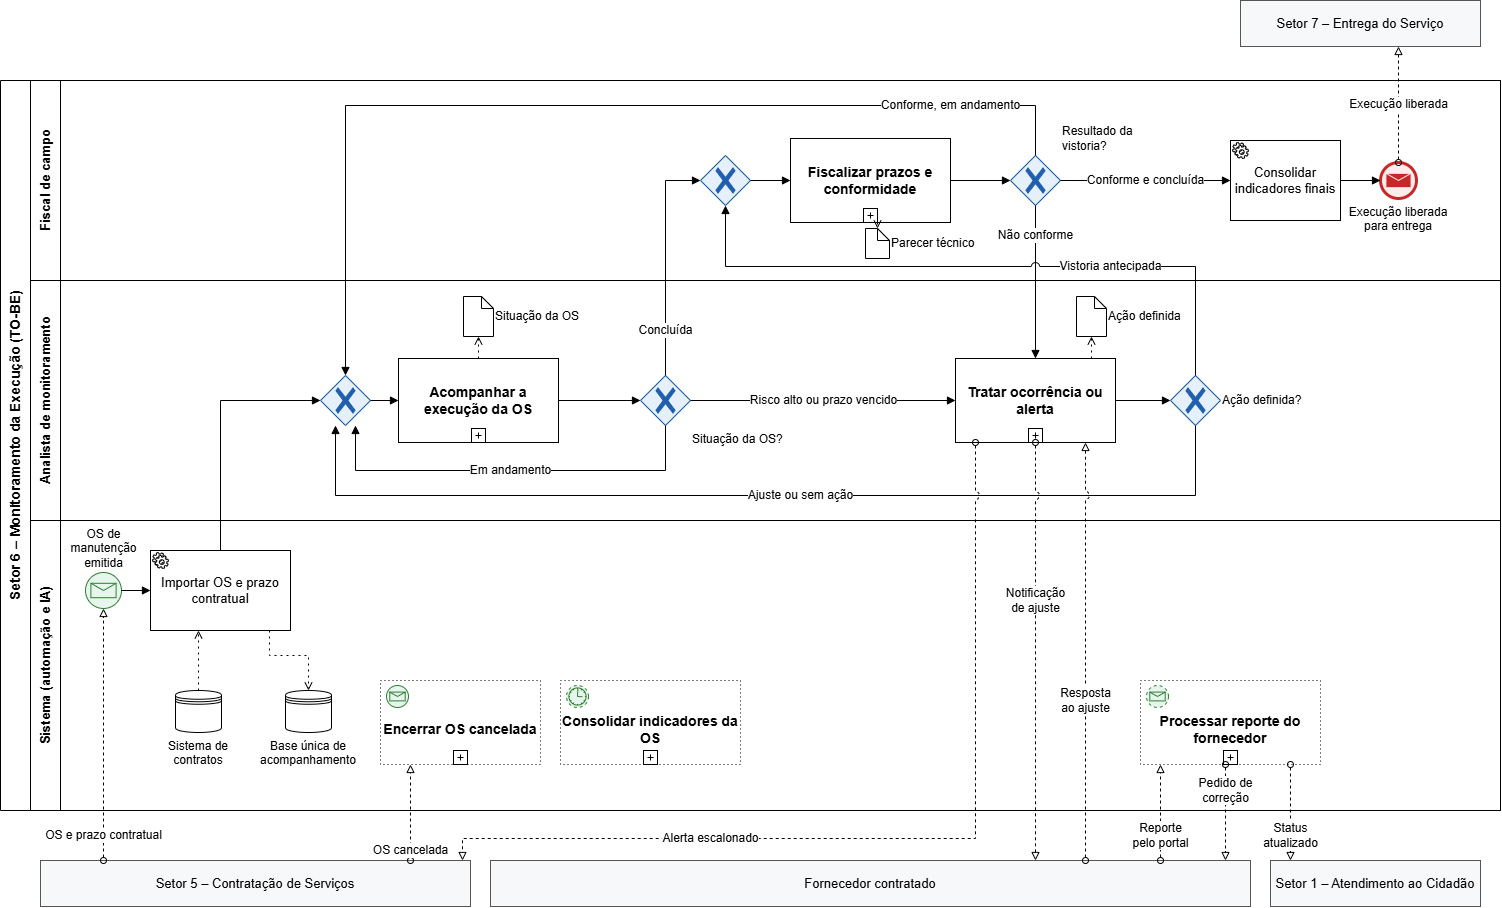

The diagram above was exported from draw.io. Its source (the exported page's mxGraphModel, read from the mxfile embedded in the PNG):
<mxGraphModel dx="1873" dy="1022" grid="0" gridSize="10" guides="1" tooltips="1" connect="1" arrows="1" fold="1" page="1" pageScale="1" pageWidth="1169" pageHeight="827" math="0" shadow="0">
  <root>
    <mxCell id="0" />
    <mxCell id="1" parent="0" />
    <mxCell id="S7" parent="1" style="rounded=0;whiteSpace=wrap;html=1;fontSize=13;fillColor=#F7F8FA;strokeColor=#555555;" value="Setor 7 – Entrega do Serviço" vertex="1">
      <mxGeometry height="46" width="240" x="1240" as="geometry" />
    </mxCell>
    <mxCell id="pool" parent="1" style="swimlane;horizontal=0;startSize=30;html=1;whiteSpace=wrap;fillColor=none;fontSize=14;fontStyle=1;" value="Setor 6 – Monitoramento da Execução (TO-BE)" vertex="1">
      <mxGeometry height="730" width="1500" y="80" as="geometry" />
    </mxCell>
    <mxCell id="LF" parent="1" style="swimlane;horizontal=0;startSize=30;html=1;whiteSpace=wrap;fillColor=none;swimlaneFillColor=none;fontSize=13;" value="Fiscal de campo" vertex="1">
      <mxGeometry height="200" width="1470" x="30" y="80" as="geometry" />
    </mxCell>
    <mxCell id="LA" parent="1" style="swimlane;horizontal=0;startSize=30;html=1;whiteSpace=wrap;fillColor=none;swimlaneFillColor=none;fontSize=13;" value="Analista de monitoramento" vertex="1">
      <mxGeometry height="240" width="1470" x="30" y="280" as="geometry" />
    </mxCell>
    <mxCell id="LS" parent="1" style="swimlane;horizontal=0;startSize=30;html=1;whiteSpace=wrap;fillColor=none;swimlaneFillColor=none;fontSize=13;" value="Sistema (automação e IA)" vertex="1">
      <mxGeometry height="290" width="1470" x="30" y="520" as="geometry" />
    </mxCell>
    <mxCell id="S5" parent="1" style="rounded=0;whiteSpace=wrap;html=1;fontSize=13;fillColor=#F7F8FA;strokeColor=#555555;" value="Setor 5 – Contratação de Serviços" vertex="1">
      <mxGeometry height="46" width="430" x="40" y="860" as="geometry" />
    </mxCell>
    <mxCell id="FO" parent="1" style="rounded=0;whiteSpace=wrap;html=1;fontSize=13;fillColor=#F7F8FA;strokeColor=#555555;" value="Fornecedor contratado" vertex="1">
      <mxGeometry height="46" width="760" x="490" y="860" as="geometry" />
    </mxCell>
    <mxCell id="S1" parent="1" style="rounded=0;whiteSpace=wrap;html=1;fontSize=13;fillColor=#F7F8FA;strokeColor=#555555;" value="Setor 1 – Atendimento ao Cidadão" vertex="1">
      <mxGeometry height="46" width="210" x="1270" y="860" as="geometry" />
    </mxCell>
    <mxCell id="start" parent="1" style="shape=mxgraph.bpmn.event;outline=standard;symbol=message;html=1;whiteSpace=wrap;fontSize=12;labelWidth=110;fillColor=#E7F6EC;strokeColor=#2E7D32;verticalLabelPosition=top;verticalAlign=bottom;labelWidth=75;" value="OS de manutenção emitida" vertex="1">
      <mxGeometry height="36" width="36" x="85" y="572" as="geometry" />
    </mxCell>
    <mxCell id="imp" parent="1" style="shape=mxgraph.bpmn.task;taskMarker=service;html=1;whiteSpace=wrap;fontSize=13;arcSize=12;" value="Importar OS e prazo contratual" vertex="1">
      <mxGeometry height="80" width="140" x="150" y="550" as="geometry" />
    </mxCell>
    <mxCell id="ds_scm" parent="1" style="shape=datastore;html=1;whiteSpace=wrap;fontSize=12;fillColor=#FFFFFF;labelWidth=110;verticalLabelPosition=bottom;verticalAlign=top;" value="Sistema de contratos" vertex="1">
      <mxGeometry height="42" width="46" x="175" y="690" as="geometry" />
    </mxCell>
    <mxCell id="ds_base" parent="1" style="shape=datastore;html=1;whiteSpace=wrap;fontSize=12;fillColor=#FFFFFF;labelWidth=110;verticalLabelPosition=bottom;verticalAlign=top;" value="Base única de acompanhamento" vertex="1">
      <mxGeometry height="42" width="46" x="285" y="690" as="geometry" />
    </mxCell>
    <mxCell id="esp_can" parent="1" style="shape=mxgraph.bpmn.task;taskMarker=abstract;isLoopSub=1;html=1;whiteSpace=wrap;fontSize=14;fontStyle=1;fillColor=#FFFFFF;strokeWidth=1;dashed=1;dashPattern=1 3;spacingTop=14;" value="Encerrar OS cancelada" vertex="1">
      <mxGeometry height="84" width="160" x="380" y="680" as="geometry" />
    </mxCell>
    <mxCell id="esp_can_st" parent="1" style="shape=mxgraph.bpmn.event;outline=standard;symbol=message;html=1;whiteSpace=wrap;fontSize=12;labelWidth=110;fillColor=#E7F6EC;strokeColor=#2E7D32;verticalLabelPosition=bottom;verticalAlign=top;" value="" vertex="1">
      <mxGeometry height="22" width="22" x="386" y="685" as="geometry" />
    </mxCell>
    <mxCell id="esp_ind" parent="1" style="shape=mxgraph.bpmn.task;taskMarker=abstract;isLoopSub=1;html=1;whiteSpace=wrap;fontSize=14;fontStyle=1;fillColor=#FFFFFF;strokeWidth=1;dashed=1;dashPattern=1 3;spacingTop=14;" value="Consolidar indicadores da OS" vertex="1">
      <mxGeometry height="84" width="180" x="560" y="680" as="geometry" />
    </mxCell>
    <mxCell id="esp_ind_st" parent="1" style="shape=mxgraph.bpmn.event;outline=eventNonint;symbol=timer;html=1;whiteSpace=wrap;fontSize=12;labelWidth=110;fillColor=#E7F6EC;strokeColor=#2E7D32;verticalLabelPosition=bottom;verticalAlign=top;" value="" vertex="1">
      <mxGeometry height="22" width="22" x="566" y="685" as="geometry" />
    </mxCell>
    <mxCell id="esp_rep" parent="1" style="shape=mxgraph.bpmn.task;taskMarker=abstract;isLoopSub=1;html=1;whiteSpace=wrap;fontSize=14;fontStyle=1;fillColor=#FFFFFF;strokeWidth=1;dashed=1;dashPattern=1 3;spacingTop=14;" value="Processar reporte do fornecedor" vertex="1">
      <mxGeometry height="84" width="180" x="1140" y="680" as="geometry" />
    </mxCell>
    <mxCell id="esp_rep_st" parent="1" style="shape=mxgraph.bpmn.event;outline=eventNonint;symbol=message;html=1;whiteSpace=wrap;fontSize=12;labelWidth=110;fillColor=#E7F6EC;strokeColor=#2E7D32;verticalLabelPosition=bottom;verticalAlign=top;" value="" vertex="1">
      <mxGeometry height="22" width="22" x="1146" y="685" as="geometry" />
    </mxCell>
    <mxCell id="x0" parent="1" style="shape=mxgraph.bpmn.gateway2;gwType=exclusive;fillColor=#E6F0FB;strokeColor=#1F5FAD;html=1;whiteSpace=wrap;fontSize=12;labelWidth=130;verticalLabelPosition=top;verticalAlign=bottom;" value="" vertex="1">
      <mxGeometry height="50" width="50" x="320" y="375" as="geometry" />
    </mxCell>
    <mxCell id="sp1" parent="1" style="shape=mxgraph.bpmn.task;taskMarker=abstract;isLoopSub=1;html=1;whiteSpace=wrap;fontSize=14;fontStyle=1;fillColor=#FFFFFF;strokeWidth=1;" value="Acompanhar a execução da OS" vertex="1">
      <mxGeometry height="84" width="160" x="398" y="358" as="geometry" />
    </mxCell>
    <mxCell id="do_sit" parent="1" style="shape=mxgraph.bpmn.data;size=12;html=1;whiteSpace=wrap;fontSize=12;fillColor=#FFFFFF;labelWidth=150;labelPosition=right;verticalLabelPosition=middle;align=left;verticalAlign=middle;labelWidth=95;" value="Situação da OS" vertex="1">
      <mxGeometry height="40" width="30" x="463" y="296" as="geometry" />
    </mxCell>
    <mxCell id="g1" parent="1" style="shape=mxgraph.bpmn.gateway2;gwType=exclusive;fillColor=#E6F0FB;strokeColor=#1F5FAD;html=1;whiteSpace=wrap;fontSize=12;labelWidth=130;labelPosition=right;verticalLabelPosition=bottom;align=left;verticalAlign=top;labelWidth=120;" value="Situação da OS?" vertex="1">
      <mxGeometry height="50" width="50" x="640" y="375" as="geometry" />
    </mxCell>
    <mxCell id="sp3" parent="1" style="shape=mxgraph.bpmn.task;taskMarker=abstract;isLoopSub=1;html=1;whiteSpace=wrap;fontSize=14;fontStyle=1;fillColor=#FFFFFF;strokeWidth=1;" value="Tratar ocorrência ou alerta" vertex="1">
      <mxGeometry height="84" width="160" x="955" y="358" as="geometry" />
    </mxCell>
    <mxCell id="do_ac" parent="1" style="shape=mxgraph.bpmn.data;size=12;html=1;whiteSpace=wrap;fontSize=12;fillColor=#FFFFFF;labelWidth=150;labelPosition=right;verticalLabelPosition=middle;align=left;verticalAlign=middle;labelWidth=85;" value="Ação definida" vertex="1">
      <mxGeometry height="40" width="30" x="1076" y="296" as="geometry" />
    </mxCell>
    <mxCell id="g4" parent="1" style="shape=mxgraph.bpmn.gateway2;gwType=exclusive;fillColor=#E6F0FB;strokeColor=#1F5FAD;html=1;whiteSpace=wrap;fontSize=12;labelWidth=130;labelPosition=right;verticalLabelPosition=middle;align=left;verticalAlign=middle;" value="Ação definida?" vertex="1">
      <mxGeometry height="50" width="50" x="1170" y="375" as="geometry" />
    </mxCell>
    <mxCell id="xv" parent="1" style="shape=mxgraph.bpmn.gateway2;gwType=exclusive;fillColor=#E6F0FB;strokeColor=#1F5FAD;html=1;whiteSpace=wrap;fontSize=12;labelWidth=130;verticalLabelPosition=top;verticalAlign=bottom;" value="" vertex="1">
      <mxGeometry height="50" width="50" x="700" y="155" as="geometry" />
    </mxCell>
    <mxCell id="sp2" parent="1" style="shape=mxgraph.bpmn.task;taskMarker=abstract;isLoopSub=1;html=1;whiteSpace=wrap;fontSize=14;fontStyle=1;fillColor=#FFFFFF;strokeWidth=1;" value="Fiscalizar prazos e conformidade" vertex="1">
      <mxGeometry height="84" width="160" x="790" y="138" as="geometry" />
    </mxCell>
    <mxCell id="do_par" parent="1" style="shape=mxgraph.bpmn.data;size=12;html=1;whiteSpace=wrap;fontSize=12;fillColor=#FFFFFF;labelWidth=150;labelPosition=right;verticalLabelPosition=middle;align=left;verticalAlign=middle;labelWidth=95;" value="Parecer técnico" vertex="1">
      <mxGeometry height="30" width="24" x="865" y="228" as="geometry" />
    </mxCell>
    <mxCell id="g2" parent="1" style="shape=mxgraph.bpmn.gateway2;gwType=exclusive;fillColor=#E6F0FB;strokeColor=#1F5FAD;html=1;whiteSpace=wrap;fontSize=12;labelWidth=130;labelPosition=right;verticalLabelPosition=top;align=left;verticalAlign=bottom;labelWidth=110;" value="Resultado da vistoria?" vertex="1">
      <mxGeometry height="50" width="50" x="1010" y="155" as="geometry" />
    </mxCell>
    <mxCell id="fin" parent="1" style="shape=mxgraph.bpmn.task;taskMarker=service;html=1;whiteSpace=wrap;fontSize=13;arcSize=12;" value="Consolidar indicadores finais" vertex="1">
      <mxGeometry height="80" width="110" x="1230" y="140" as="geometry" />
    </mxCell>
    <mxCell id="end" parent="1" style="shape=mxgraph.bpmn.event;outline=end;symbol=message;html=1;whiteSpace=wrap;fontSize=12;labelWidth=110;fillColor=#FDECEC;strokeColor=#C62828;verticalLabelPosition=bottom;verticalAlign=top;" value="Execução liberada para entrega" vertex="1">
      <mxGeometry height="36" width="36" x="1380" y="162" as="geometry" />
    </mxCell>
    <mxCell id="e1" edge="1" parent="1" source="start" style="edgeStyle=orthogonalEdgeStyle;html=1;endArrow=block;endFill=1;fontSize=12;rounded=0;jumpStyle=arc;jumpSize=8;labelBackgroundColor=#FFFFFF;exitX=1;exitY=0.5;entryX=0;entryY=0.5;" target="imp" value="">
      <mxGeometry relative="1" as="geometry" />
    </mxCell>
    <mxCell id="e2" edge="1" parent="1" source="imp" style="edgeStyle=orthogonalEdgeStyle;html=1;endArrow=block;endFill=1;fontSize=12;rounded=0;jumpStyle=arc;jumpSize=8;labelBackgroundColor=#FFFFFF;exitX=0.5;exitY=0;entryX=0;entryY=0.5;" target="x0" value="">
      <mxGeometry relative="1" as="geometry">
        <Array as="points">
          <mxPoint x="220" y="400" />
        </Array>
      </mxGeometry>
    </mxCell>
    <mxCell id="e3" edge="1" parent="1" source="x0" style="edgeStyle=orthogonalEdgeStyle;html=1;endArrow=block;endFill=1;fontSize=12;rounded=0;jumpStyle=arc;jumpSize=8;labelBackgroundColor=#FFFFFF;exitX=1;exitY=0.5;entryX=0;entryY=0.5;" target="sp1" value="">
      <mxGeometry relative="1" as="geometry" />
    </mxCell>
    <mxCell id="e4" edge="1" parent="1" source="sp1" style="edgeStyle=orthogonalEdgeStyle;html=1;endArrow=block;endFill=1;fontSize=12;rounded=0;jumpStyle=arc;jumpSize=8;labelBackgroundColor=#FFFFFF;exitX=1;exitY=0.5;entryX=0;entryY=0.5;" target="g1" value="">
      <mxGeometry relative="1" as="geometry" />
    </mxCell>
    <mxCell id="e5" edge="1" parent="1" source="g1" style="edgeStyle=orthogonalEdgeStyle;html=1;endArrow=block;endFill=1;fontSize=12;rounded=0;jumpStyle=arc;jumpSize=8;labelBackgroundColor=#FFFFFF;exitX=0.5;exitY=0;entryX=0;entryY=0.5;" target="xv" value="Concluída">
      <mxGeometry relative="1" x="-0.61" as="geometry">
        <Array as="points">
          <mxPoint x="665" y="180" />
        </Array>
      </mxGeometry>
    </mxCell>
    <mxCell id="e6" edge="1" parent="1" source="g1" style="edgeStyle=orthogonalEdgeStyle;html=1;endArrow=block;endFill=1;fontSize=12;rounded=0;jumpStyle=arc;jumpSize=8;labelBackgroundColor=#FFFFFF;exitX=1;exitY=0.5;entryX=0;entryY=0.5;" target="sp3" value="Risco alto ou prazo vencido">
      <mxGeometry relative="1" as="geometry" />
    </mxCell>
    <mxCell id="e7" edge="1" parent="1" source="g1" style="edgeStyle=orthogonalEdgeStyle;html=1;endArrow=block;endFill=1;fontSize=12;rounded=0;jumpStyle=arc;jumpSize=8;labelBackgroundColor=#FFFFFF;exitX=0.5;exitY=1;entryX=0.7;entryY=1;" target="x0" value="Em andamento">
      <mxGeometry relative="1" as="geometry">
        <Array as="points">
          <mxPoint x="665" y="470" />
          <mxPoint x="355" y="470" />
        </Array>
      </mxGeometry>
    </mxCell>
    <mxCell id="e8" edge="1" parent="1" source="xv" style="edgeStyle=orthogonalEdgeStyle;html=1;endArrow=block;endFill=1;fontSize=12;rounded=0;jumpStyle=arc;jumpSize=8;labelBackgroundColor=#FFFFFF;exitX=1;exitY=0.5;entryX=0;entryY=0.5;" target="sp2" value="">
      <mxGeometry relative="1" as="geometry" />
    </mxCell>
    <mxCell id="e9" edge="1" parent="1" source="sp2" style="edgeStyle=orthogonalEdgeStyle;html=1;endArrow=block;endFill=1;fontSize=12;rounded=0;jumpStyle=arc;jumpSize=8;labelBackgroundColor=#FFFFFF;exitX=1;exitY=0.5;entryX=0;entryY=0.5;" target="g2" value="">
      <mxGeometry relative="1" as="geometry" />
    </mxCell>
    <mxCell id="e10" edge="1" parent="1" source="g2" style="edgeStyle=orthogonalEdgeStyle;html=1;endArrow=block;endFill=1;fontSize=12;rounded=0;jumpStyle=arc;jumpSize=8;labelBackgroundColor=#FFFFFF;exitX=1;exitY=0.5;entryX=0;entryY=0.5;" target="fin" value="Conforme e concluída">
      <mxGeometry relative="1" as="geometry" />
    </mxCell>
    <mxCell id="e11" edge="1" parent="1" source="fin" style="edgeStyle=orthogonalEdgeStyle;html=1;endArrow=block;endFill=1;fontSize=12;rounded=0;jumpStyle=arc;jumpSize=8;labelBackgroundColor=#FFFFFF;exitX=1;exitY=0.5;entryX=0;entryY=0.5;" target="end" value="">
      <mxGeometry relative="1" as="geometry" />
    </mxCell>
    <mxCell id="e12" edge="1" parent="1" source="g2" style="edgeStyle=orthogonalEdgeStyle;html=1;endArrow=block;endFill=1;fontSize=12;rounded=0;jumpStyle=arc;jumpSize=8;labelBackgroundColor=#FFFFFF;exitX=0.5;exitY=1;entryX=0.5;entryY=0;" target="sp3" value="Não conforme">
      <mxGeometry relative="1" x="-0.61" as="geometry" />
    </mxCell>
    <mxCell id="e13" edge="1" parent="1" source="g2" style="edgeStyle=orthogonalEdgeStyle;html=1;endArrow=block;endFill=1;fontSize=12;rounded=0;jumpStyle=arc;jumpSize=8;labelBackgroundColor=#FFFFFF;exitX=0.5;exitY=0;entryX=0.5;entryY=0;" target="x0" value="Conforme, em andamento">
      <mxGeometry relative="1" x="-0.733" as="geometry">
        <Array as="points">
          <mxPoint x="1035" y="105" />
          <mxPoint x="345" y="105" />
        </Array>
      </mxGeometry>
    </mxCell>
    <mxCell id="e14" edge="1" parent="1" source="sp3" style="edgeStyle=orthogonalEdgeStyle;html=1;endArrow=block;endFill=1;fontSize=12;rounded=0;jumpStyle=arc;jumpSize=8;labelBackgroundColor=#FFFFFF;exitX=1;exitY=0.5;entryX=0;entryY=0.5;" target="g4" value="">
      <mxGeometry relative="1" as="geometry" />
    </mxCell>
    <mxCell id="e15" edge="1" parent="1" source="g4" style="edgeStyle=orthogonalEdgeStyle;html=1;endArrow=block;endFill=1;fontSize=12;rounded=0;jumpStyle=arc;jumpSize=8;labelBackgroundColor=#FFFFFF;exitX=0.5;exitY=0;entryX=0.5;entryY=1;" target="xv" value="Vistoria antecipada">
      <mxGeometry relative="1" x="-0.394" as="geometry">
        <Array as="points">
          <mxPoint x="1195" y="266" />
          <mxPoint x="725" y="266" />
        </Array>
      </mxGeometry>
    </mxCell>
    <mxCell id="e16" edge="1" parent="1" source="g4" style="edgeStyle=orthogonalEdgeStyle;html=1;endArrow=block;endFill=1;fontSize=12;rounded=0;jumpStyle=arc;jumpSize=8;labelBackgroundColor=#FFFFFF;exitX=0.5;exitY=1;entryX=0.3;entryY=1;" target="x0" value="Ajuste ou sem ação">
      <mxGeometry relative="1" x="-0.07" as="geometry">
        <Array as="points">
          <mxPoint x="1195" y="495" />
          <mxPoint x="335" y="495" />
        </Array>
      </mxGeometry>
    </mxCell>
    <mxCell id="e17" edge="1" parent="1" source="S5" style="edgeStyle=orthogonalEdgeStyle;html=1;dashed=1;startArrow=oval;startFill=0;endArrow=block;endFill=0;fontSize=12;rounded=0;jumpStyle=arc;jumpSize=8;labelBackgroundColor=#FFFFFF;exitX=0.1465;exitY=0;entryX=0.5;entryY=1;" target="start" value="OS e prazo contratual">
      <mxGeometry relative="1" x="-0.8" as="geometry" />
    </mxCell>
    <mxCell id="e18" edge="1" parent="1" source="S5" style="edgeStyle=orthogonalEdgeStyle;html=1;dashed=1;startArrow=oval;startFill=0;endArrow=block;endFill=0;fontSize=12;rounded=0;jumpStyle=arc;jumpSize=8;labelBackgroundColor=#FFFFFF;exitX=0.8605;exitY=0;entryX=0.1875;entryY=1;" target="esp_can" value="OS cancelada">
      <mxGeometry relative="1" x="-0.79" as="geometry" />
    </mxCell>
    <mxCell id="e19" edge="1" parent="1" source="FO" style="edgeStyle=orthogonalEdgeStyle;html=1;dashed=1;startArrow=oval;startFill=0;endArrow=block;endFill=0;fontSize=12;rounded=0;jumpStyle=arc;jumpSize=8;labelBackgroundColor=#FFFFFF;exitX=0.8816;exitY=0;entryX=0.1111;entryY=1;" target="esp_rep" value="Reporte&lt;br&gt;pelo portal">
      <mxGeometry relative="1" x="-0.48" as="geometry" />
    </mxCell>
    <mxCell id="e20" edge="1" parent="1" source="esp_rep" style="edgeStyle=orthogonalEdgeStyle;html=1;dashed=1;startArrow=oval;startFill=0;endArrow=block;endFill=0;fontSize=12;rounded=0;jumpStyle=arc;jumpSize=8;labelBackgroundColor=#FFFFFF;exitX=0.4722;exitY=1;entryX=0.9671;entryY=0;" target="FO" value="Pedido de&lt;br&gt;correção">
      <mxGeometry relative="1" x="-0.46" as="geometry" />
    </mxCell>
    <mxCell id="e21" edge="1" parent="1" source="esp_rep" style="edgeStyle=orthogonalEdgeStyle;html=1;dashed=1;startArrow=oval;startFill=0;endArrow=block;endFill=0;fontSize=12;rounded=0;jumpStyle=arc;jumpSize=8;labelBackgroundColor=#FFFFFF;exitX=0.8333;exitY=1;entryX=0.0952;entryY=0;" target="S1" value="Status&lt;br&gt;atualizado">
      <mxGeometry relative="1" x="0.48" as="geometry" />
    </mxCell>
    <mxCell id="e22" edge="1" parent="1" source="sp3" style="edgeStyle=orthogonalEdgeStyle;html=1;dashed=1;startArrow=oval;startFill=0;endArrow=block;endFill=0;fontSize=12;rounded=0;jumpStyle=arc;jumpSize=8;labelBackgroundColor=#FFFFFF;exitX=0.5;exitY=1;entryX=0.7171;entryY=0;" target="FO" value="Notificação&lt;br&gt;de ajuste">
      <mxGeometry relative="1" x="-0.244" as="geometry" />
    </mxCell>
    <mxCell id="e23" edge="1" parent="1" source="FO" style="edgeStyle=orthogonalEdgeStyle;html=1;dashed=1;startArrow=oval;startFill=0;endArrow=block;endFill=0;fontSize=12;rounded=0;jumpStyle=arc;jumpSize=8;labelBackgroundColor=#FFFFFF;exitX=0.7829;exitY=0;entryX=0.8125;entryY=1;" target="sp3" value="Resposta&lt;br&gt;ao ajuste">
      <mxGeometry relative="1" x="-0.234" as="geometry" />
    </mxCell>
    <mxCell id="e24" edge="1" parent="1" source="sp3" style="edgeStyle=orthogonalEdgeStyle;html=1;dashed=1;startArrow=oval;startFill=0;endArrow=block;endFill=0;fontSize=12;rounded=0;jumpStyle=arc;jumpSize=8;labelBackgroundColor=#FFFFFF;exitX=0.125;exitY=1;entryX=0.9814;entryY=0;" target="S5" value="Alerta escalonado">
      <mxGeometry relative="1" x="0.42" as="geometry">
        <Array as="points">
          <mxPoint x="975" y="838" />
          <mxPoint x="462" y="838" />
        </Array>
      </mxGeometry>
    </mxCell>
    <mxCell id="e25" edge="1" parent="1" source="end" style="edgeStyle=orthogonalEdgeStyle;html=1;dashed=1;startArrow=oval;startFill=0;endArrow=block;endFill=0;fontSize=12;rounded=0;jumpStyle=arc;jumpSize=8;labelBackgroundColor=#FFFFFF;exitX=0.5;exitY=0;entryX=0.6583;entryY=1;" target="S7" value="Execução liberada">
      <mxGeometry relative="1" as="geometry" />
    </mxCell>
    <mxCell id="e26" edge="1" parent="1" source="ds_scm" style="edgeStyle=orthogonalEdgeStyle;html=1;dashed=1;dashPattern=2 4;endArrow=open;rounded=0;jumpStyle=arc;exitX=0.5;exitY=0;entryX=0.342857;entryY=1;" target="imp" value="">
      <mxGeometry relative="1" as="geometry" />
    </mxCell>
    <mxCell id="e27" edge="1" parent="1" source="imp" style="edgeStyle=orthogonalEdgeStyle;html=1;dashed=1;dashPattern=2 4;endArrow=open;rounded=0;jumpStyle=arc;exitX=0.85;exitY=1;entryX=0.5;entryY=0;" target="ds_base" value="">
      <mxGeometry relative="1" as="geometry">
        <Array as="points">
          <mxPoint x="269" y="655" />
          <mxPoint x="308" y="655" />
        </Array>
      </mxGeometry>
    </mxCell>
    <mxCell id="e28" edge="1" parent="1" source="sp1" style="edgeStyle=orthogonalEdgeStyle;html=1;dashed=1;dashPattern=2 4;endArrow=open;rounded=0;jumpStyle=arc;exitX=0.5;exitY=0;entryX=0.5;entryY=1;" target="do_sit" value="">
      <mxGeometry relative="1" as="geometry" />
    </mxCell>
    <mxCell id="e29" edge="1" parent="1" source="sp2" style="edgeStyle=orthogonalEdgeStyle;html=1;dashed=1;dashPattern=2 4;endArrow=open;rounded=0;jumpStyle=arc;exitX=0.54375;exitY=1;entryX=0.5;entryY=0;" target="do_par" value="">
      <mxGeometry relative="1" as="geometry" />
    </mxCell>
    <mxCell id="e30" edge="1" parent="1" source="sp3" style="edgeStyle=orthogonalEdgeStyle;html=1;dashed=1;dashPattern=2 4;endArrow=open;rounded=0;jumpStyle=arc;exitX=0.85;exitY=0;entryX=0.5;entryY=1;" target="do_ac" value="">
      <mxGeometry relative="1" as="geometry" />
    </mxCell>
  </root>
</mxGraphModel>